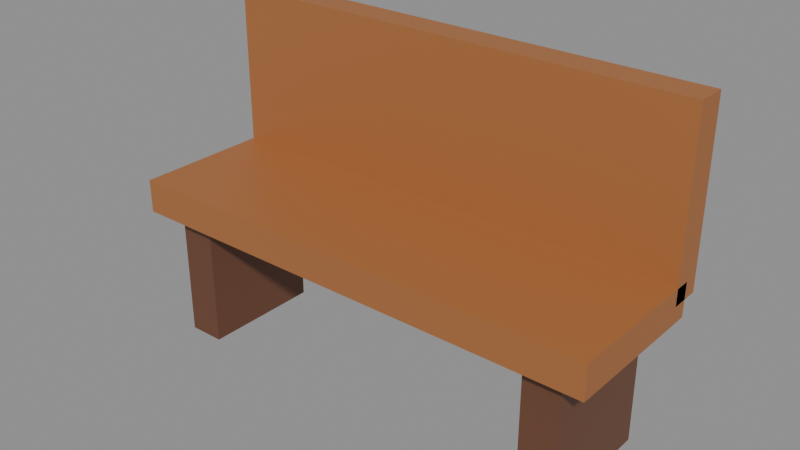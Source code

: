 # Source: prop_bangku.blend  (saved by Blender 5.3.31; exported with 4.5.12 LTS)
import bpy
from mathutils import Matrix  # noqa: F401  (used for matrix-valued properties, if any)

bpy.ops.wm.read_factory_settings(use_empty=True)
scene = bpy.context.scene
scene.name = 'Scene'

# ---- images (referenced by path relative to the original .blend; pixels are not part of the script)
import os
ASSET_DIR = os.environ.get("B2B_ASSET_DIR", "")  # directory of the original .blend (textures are referenced by path, not embedded)
HERE = os.path.dirname(os.path.abspath(__file__))  # packed textures are extracted next to this script under _unpacked/

def load_image(name, relpath, width, height, colorspace="sRGB"):
    """Load a texture the original file referenced (path relative to the .blend, or extracted next to this script)."""
    p = next((c for c in (os.path.join(HERE, relpath), os.path.join(ASSET_DIR, relpath)) if relpath and os.path.exists(c)), "")
    if p:
        img = bpy.data.images.load(p, check_existing=True)
        img.name = name
    else:  # same state as the original file: an image datablock whose file is absent (Cycles renders it pink)
        img = bpy.data.images.new(name, width, height)
        img.source = "FILE"
        img.filepath = "//" + (relpath or name)
    img.colorspace_settings.name = colorspace
    return img
img_palet_prop_bangku = load_image('palet_prop_bangku', '_unpacked/palet_prop_bangku.042c71cd.png', 8, 4, 'sRGB')

# ---- materials (node trees are filled in below, after node groups)
mat_palet_prop_bangku = bpy.data.materials.new('palet_prop_bangku')

# ---- material node trees
mat_palet_prop_bangku.use_nodes = True; mat_palet_prop_bangku.node_tree.nodes.clear()
_N = mat_palet_prop_bangku.node_tree.nodes; _L = mat_palet_prop_bangku.node_tree.links
n0 = _N.new('ShaderNodeBsdfPrincipled'); n0.name = 'Principled BSDF'; n0.location = (-200, 100)
n0.inputs[10].default_value = 0.005
n1 = _N.new('ShaderNodeOutputMaterial'); n1.name = 'Material Output'; n1.location = (200, 100)
n2 = _N.new('ShaderNodeTexImage'); n2.name = 'Image Texture'; n2.location = (0, 0)
n2.image = img_palet_prop_bangku
n2.interpolation = 'Closest'
_L.new(n0.outputs[0], n1.inputs[0])
_L.new(n2.outputs[0], n0.inputs[0])
n1.is_active_output = True

# ---- meshes
me_prop_bangku = bpy.data.meshes.new('prop_bangku')
me_prop_bangku.from_pydata([(-0.8, -0.25, 0.425), (-0.8, -0.25, 0.535), (-0.8, 0.25, 0.425), (-0.8, 0.25, 0.535), (0.8, -0.25, 0.425), (0.8, -0.25, 0.535), (0.8, 0.25, 0.425), (0.8, 0.25, 0.535), (-0.8, 0.2, 0.48), (-0.8, 0.2, 1.06), (-0.8, 0.3, 0.48), (-0.8, 0.3, 1.06), (0.8, 0.2, 0.48), (0.8, 0.2, 1.06), (0.8, 0.3, 0.48), (0.8, 0.3, 1.06), (-0.71, -0.2, 0.0), (-0.71, -0.2, 0.46), (-0.71, 0.2, 0.0), (-0.71, 0.2, 0.46), (-0.59, -0.2, 0.0), (-0.59, -0.2, 0.46), (-0.59, 0.2, 0.0), (-0.59, 0.2, 0.46), (0.59, -0.2, 0.0), (0.59, -0.2, 0.46), (0.59, 0.2, 0.0), (0.59, 0.2, 0.46), (0.71, -0.2, 0.0), (0.71, -0.2, 0.46), (0.71, 0.2, 0.0), (0.71, 0.2, 0.46)], [], [(0, 1, 3, 2), (2, 3, 7, 6), (6, 7, 5, 4), (4, 5, 1, 0), (2, 6, 4, 0), (7, 3, 1, 5), (8, 9, 11, 10), (10, 11, 15, 14), (14, 15, 13, 12), (12, 13, 9, 8), (10, 14, 12, 8), (15, 11, 9, 13), (16, 17, 19, 18), (18, 19, 23, 22), (22, 23, 21, 20), (20, 21, 17, 16), (18, 22, 20, 16), (23, 19, 17, 21), (24, 25, 27, 26), (26, 27, 31, 30), (30, 31, 29, 28), (28, 29, 25, 24), (26, 30, 28, 24), (31, 27, 25, 29)])
_uv = me_prop_bangku.uv_layers.new(name='UVMap')
_uv.uv.foreach_set('vector', [0.25, 0.5, 0.25, 0.5, 0.25, 0.5, 0.25, 0.5, 0.25, 0.5, 0.25, 0.5, 0.25, 0.5, 0.25, 0.5, 0.25, 0.5, 0.25, 0.5, 0.25, 0.5, 0.25, 0.5, 0.25, 0.5, 0.25, 0.5, 0.25, 0.5, 0.25, 0.5, 0.25, 0.5, 0.25, 0.5, 0.25, 0.5, 0.25, 0.5, 0.25, 0.5, 0.25, 0.5, 0.25, 0.5, 0.25, 0.5, 0.25, 0.5, 0.25, 0.5, 0.25, 0.5, 0.25, 0.5, 0.25, 0.5, 0.25, 0.5, 0.25, 0.5, 0.25, 0.5, 0.25, 0.5, 0.25, 0.5, 0.25, 0.5, 0.25, 0.5, 0.25, 0.5, 0.25, 0.5, 0.25, 0.5, 0.25, 0.5, 0.25, 0.5, 0.25, 0.5, 0.25, 0.5, 0.25, 0.5, 0.25, 0.5, 0.25, 0.5, 0.25, 0.5, 0.25, 0.5, 0.75, 0.5, 0.75, 0.5, 0.75, 0.5, 0.75, 0.5, 0.75, 0.5, 0.75, 0.5, 0.75, 0.5, 0.75, 0.5, 0.75, 0.5, 0.75, 0.5, 0.75, 0.5, 0.75, 0.5, 0.75, 0.5, 0.75, 0.5, 0.75, 0.5, 0.75, 0.5, 0.75, 0.5, 0.75, 0.5, 0.75, 0.5, 0.75, 0.5, 0.75, 0.5, 0.75, 0.5, 0.75, 0.5, 0.75, 0.5, 0.75, 0.5, 0.75, 0.5, 0.75, 0.5, 0.75, 0.5, 0.75, 0.5, 0.75, 0.5, 0.75, 0.5, 0.75, 0.5, 0.75, 0.5, 0.75, 0.5, 0.75, 0.5, 0.75, 0.5, 0.75, 0.5, 0.75, 0.5, 0.75, 0.5, 0.75, 0.5, 0.75, 0.5, 0.75, 0.5, 0.75, 0.5, 0.75, 0.5, 0.75, 0.5, 0.75, 0.5, 0.75, 0.5, 0.75, 0.5])
me_prop_bangku.materials.append(mat_palet_prop_bangku)
me_prop_bangku.update()

# ---- objects
ob_prop_bangku = bpy.data.objects.new('prop_bangku', me_prop_bangku)

# ---- transforms, parenting, visibility, modifiers, constraints
ob_prop_bangku.location = (0.0, 0.0, 0.0)

# ---- collection membership
scene.collection.objects.link(ob_prop_bangku)

# ---- scene / render settings (as saved in the file)
scene.frame_start = 1; scene.frame_end = 250; scene.frame_set(1)
scene.render.engine = 'BLENDER_EEVEE_NEXT'
scene.render.bake_bias = 0.0
scene.render.bake_samples = 0
scene.render.compositor_device = 'GPU'
scene.eevee.use_volume_custom_range = False
scene.eevee.fast_gi_thickness_near = 0.1
scene.eevee.fast_gi_thickness_far = 0.0
scene.eevee.ray_tracing_options.screen_trace_thickness = 0.1
bpy.context.view_layer.update()

# ---- added for rendering (the .blend has no active camera and no usable light): camera, sun + grey world if the file has none
cam_auto = bpy.data.cameras.new('AutoCamera')
cam_auto.lens = 50.0
cam_auto.sensor_width = 36.0
cam_auto.clip_end = 1000.0
ob_auto_camera = bpy.data.objects.new('AutoCamera', cam_auto)
scene.collection.objects.link(ob_auto_camera)
ob_auto_camera.location = (1.84723, -2.19168, 2.00779)
ob_auto_camera.rotation_euler = (1.09748, -7.21219e-08, 0.694738)
scene.camera = ob_auto_camera
light_auto_sun = bpy.data.lights.new('AutoSun', 'SUN')
light_auto_sun.energy = 3.0
light_auto_sun.angle = 0.0523599
ob_auto_sun = bpy.data.objects.new('AutoSun', light_auto_sun)
scene.collection.objects.link(ob_auto_sun)
ob_auto_sun.rotation_euler = (0.872665, 0.174533, 0.523599)
if scene.world is None:
    world_auto = bpy.data.worlds.new('AutoWorld')
    world_auto.color = (0.3, 0.3, 0.3)
    scene.world = world_auto
bpy.context.view_layer.update()
